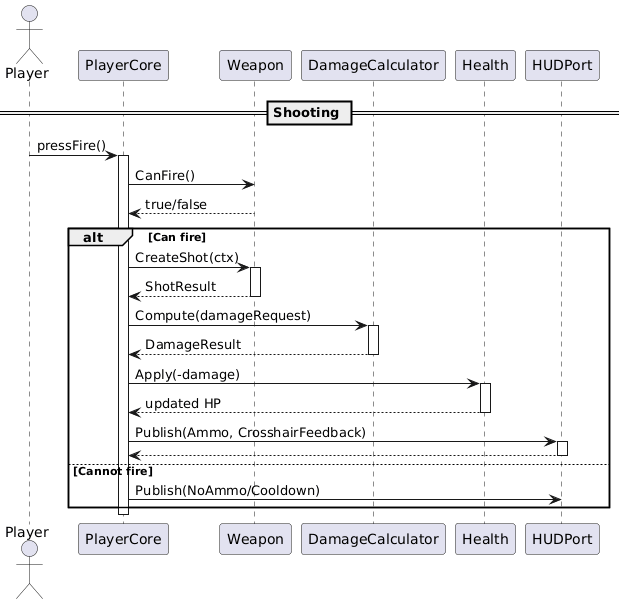

The diagram above was rendered by PlantUML. Its source (embedded in the PNG):
@startuml
actor Player

participant PlayerCore
participant Weapon
participant DamageCalculator
participant Health
participant HUDPort

== Shooting ==

Player -> PlayerCore : pressFire()
activate PlayerCore

PlayerCore -> Weapon : CanFire()
Weapon --> PlayerCore : true/false

alt Can fire
  PlayerCore -> Weapon : CreateShot(ctx)
  activate Weapon
  Weapon --> PlayerCore : ShotResult
  deactivate Weapon

  PlayerCore -> DamageCalculator : Compute(damageRequest)
  activate DamageCalculator
  DamageCalculator --> PlayerCore : DamageResult
  deactivate DamageCalculator

  PlayerCore -> Health : Apply(-damage)
  activate Health
  Health --> PlayerCore : updated HP
  deactivate Health

  PlayerCore -> HUDPort : Publish(Ammo, CrosshairFeedback)
  activate HUDPort
  HUDPort --> PlayerCore
  deactivate HUDPort
else Cannot fire
  PlayerCore -> HUDPort : Publish(NoAmmo/Cooldown)
end

deactivate PlayerCore
@enduml